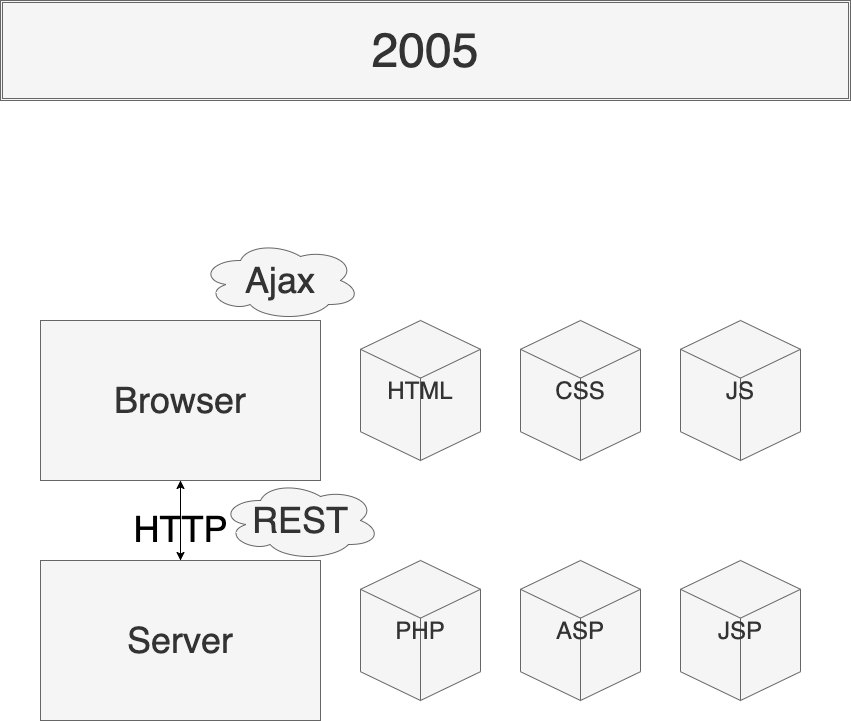

The diagram above was exported from draw.io. Its source (the exported page's mxGraphModel, read from the mxfile embedded in the PNG):
<mxGraphModel dx="750" dy="351" grid="1" gridSize="10" guides="1" tooltips="1" connect="1" arrows="1" fold="1" page="1" pageScale="1" pageWidth="850" pageHeight="1100" math="0" shadow="0">
  <root>
    <mxCell id="0" />
    <mxCell id="1" parent="0" />
    <mxCell id="0Kgk2NvX1qrmI3Vkb6VV-116" style="edgeStyle=orthogonalEdgeStyle;rounded=0;orthogonalLoop=1;jettySize=auto;html=1;exitX=0.5;exitY=1;exitDx=0;exitDy=0;entryX=0.5;entryY=0;entryDx=0;entryDy=0;" parent="1" source="0Kgk2NvX1qrmI3Vkb6VV-86" target="0Kgk2NvX1qrmI3Vkb6VV-87" edge="1">
      <mxGeometry relative="1" as="geometry" />
    </mxCell>
    <mxCell id="0Kgk2NvX1qrmI3Vkb6VV-86" value="&lt;font style=&quot;font-size: 36px&quot;&gt;Browser&lt;/font&gt;" style="rounded=0;whiteSpace=wrap;html=1;shadow=0;sketch=0;fillColor=#f5f5f5;strokeColor=#666666;fontColor=#333333;" parent="1" vertex="1">
      <mxGeometry x="40" y="320" width="280" height="160" as="geometry" />
    </mxCell>
    <mxCell id="0Kgk2NvX1qrmI3Vkb6VV-88" style="edgeStyle=orthogonalEdgeStyle;rounded=0;orthogonalLoop=1;jettySize=auto;html=1;exitX=0.5;exitY=0;exitDx=0;exitDy=0;" parent="1" source="0Kgk2NvX1qrmI3Vkb6VV-87" target="0Kgk2NvX1qrmI3Vkb6VV-86" edge="1">
      <mxGeometry relative="1" as="geometry" />
    </mxCell>
    <mxCell id="0Kgk2NvX1qrmI3Vkb6VV-93" value="&lt;font style=&quot;font-size: 36px&quot;&gt;HTTP&lt;/font&gt;" style="edgeLabel;html=1;align=center;verticalAlign=middle;resizable=0;points=[];labelBackgroundColor=none;fontColor=#000000;" parent="0Kgk2NvX1qrmI3Vkb6VV-88" vertex="1" connectable="0">
      <mxGeometry x="-0.2" y="1" relative="1" as="geometry">
        <mxPoint as="offset" />
      </mxGeometry>
    </mxCell>
    <mxCell id="0Kgk2NvX1qrmI3Vkb6VV-87" value="&lt;font style=&quot;font-size: 36px&quot;&gt;Server&lt;/font&gt;" style="rounded=0;whiteSpace=wrap;html=1;shadow=0;sketch=0;fillColor=#f5f5f5;strokeColor=#666666;fontColor=#333333;" parent="1" vertex="1">
      <mxGeometry x="40" y="560" width="280" height="160" as="geometry" />
    </mxCell>
    <mxCell id="0Kgk2NvX1qrmI3Vkb6VV-90" value="&lt;font style=&quot;font-size: 24px&quot;&gt;HTML&lt;/font&gt;" style="html=1;whiteSpace=wrap;shape=isoCube2;backgroundOutline=1;isoAngle=15;shadow=0;sketch=0;fillColor=#f5f5f5;strokeColor=#666666;fontColor=#333333;" parent="1" vertex="1">
      <mxGeometry x="360" y="320" width="120" height="140" as="geometry" />
    </mxCell>
    <mxCell id="0Kgk2NvX1qrmI3Vkb6VV-94" value="&lt;font style=&quot;font-size: 48px&quot;&gt;2005&lt;/font&gt;" style="shape=ext;double=1;rounded=0;whiteSpace=wrap;html=1;shadow=0;sketch=0;fillColor=#f5f5f5;strokeColor=#666666;fontColor=#333333;" parent="1" vertex="1">
      <mxGeometry width="850" height="100" as="geometry" />
    </mxCell>
    <mxCell id="3" value="&lt;font style=&quot;font-size: 24px&quot;&gt;CSS&lt;/font&gt;" style="html=1;whiteSpace=wrap;shape=isoCube2;backgroundOutline=1;isoAngle=15;shadow=0;sketch=0;fillColor=#f5f5f5;strokeColor=#666666;fontColor=#333333;" parent="1" vertex="1">
      <mxGeometry x="520" y="320" width="120" height="140" as="geometry" />
    </mxCell>
    <mxCell id="4" value="&lt;font style=&quot;font-size: 24px&quot;&gt;JS&lt;/font&gt;" style="html=1;whiteSpace=wrap;shape=isoCube2;backgroundOutline=1;isoAngle=15;shadow=0;sketch=0;fillColor=#f5f5f5;strokeColor=#666666;fontColor=#333333;" parent="1" vertex="1">
      <mxGeometry x="680" y="320" width="120" height="140" as="geometry" />
    </mxCell>
    <mxCell id="5" value="&lt;font style=&quot;font-size: 24px&quot;&gt;PHP&lt;/font&gt;" style="html=1;whiteSpace=wrap;shape=isoCube2;backgroundOutline=1;isoAngle=15;shadow=0;sketch=0;fillColor=#f5f5f5;strokeColor=#666666;fontColor=#333333;" parent="1" vertex="1">
      <mxGeometry x="360" y="560" width="120" height="140" as="geometry" />
    </mxCell>
    <mxCell id="6" value="&lt;font style=&quot;font-size: 24px&quot;&gt;ASP&lt;/font&gt;" style="html=1;whiteSpace=wrap;shape=isoCube2;backgroundOutline=1;isoAngle=15;shadow=0;sketch=0;fillColor=#f5f5f5;strokeColor=#666666;fontColor=#333333;" parent="1" vertex="1">
      <mxGeometry x="520" y="560" width="120" height="140" as="geometry" />
    </mxCell>
    <mxCell id="7" value="&lt;font style=&quot;font-size: 24px&quot;&gt;JSP&lt;/font&gt;" style="html=1;whiteSpace=wrap;shape=isoCube2;backgroundOutline=1;isoAngle=15;shadow=0;sketch=0;fillColor=#f5f5f5;strokeColor=#666666;fontColor=#333333;" parent="1" vertex="1">
      <mxGeometry x="680" y="560" width="120" height="140" as="geometry" />
    </mxCell>
    <mxCell id="8" value="&lt;font style=&quot;font-size: 36px&quot;&gt;REST&lt;/font&gt;" style="ellipse;shape=cloud;whiteSpace=wrap;html=1;shadow=0;sketch=0;fillColor=#f5f5f5;align=center;strokeColor=#666666;fontColor=#333333;" parent="1" vertex="1">
      <mxGeometry x="220" y="480" width="160" height="80" as="geometry" />
    </mxCell>
    <mxCell id="9" value="&lt;font style=&quot;font-size: 36px&quot;&gt;Ajax&lt;/font&gt;" style="ellipse;shape=cloud;whiteSpace=wrap;html=1;shadow=0;sketch=0;fillColor=#f5f5f5;align=center;strokeColor=#666666;fontColor=#333333;" vertex="1" parent="1">
      <mxGeometry x="200" y="240" width="160" height="80" as="geometry" />
    </mxCell>
  </root>
</mxGraphModel>